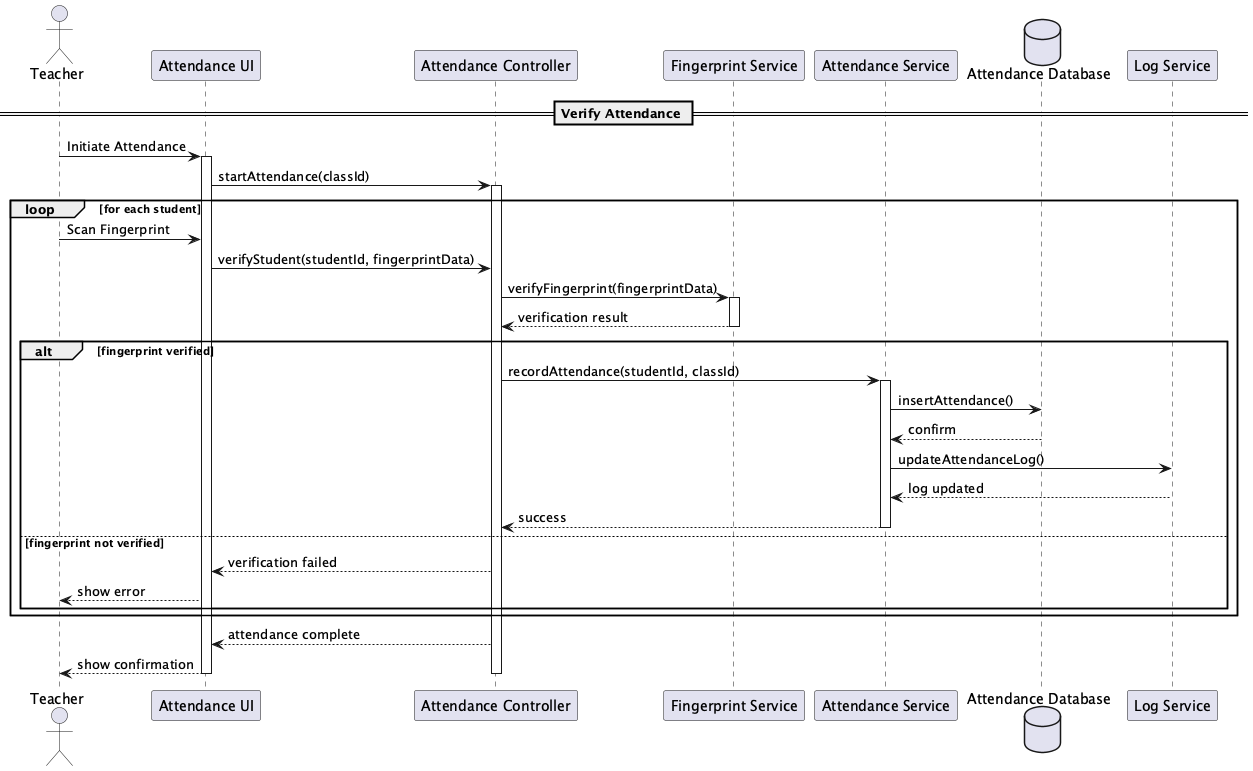

The diagram above was rendered by PlantUML. Its source (embedded in the PNG):
@startuml Attendance Verification Sequence

actor Teacher
participant "Attendance UI" as UI
participant "Attendance Controller" as Ctrl
participant "Fingerprint Service" as FP
participant "Attendance Service" as ASvc
database "Attendance Database" as DB
participant "Log Service" as Log

== Verify Attendance ==
Teacher -> UI: Initiate Attendance
activate UI
UI -> Ctrl: startAttendance(classId)
activate Ctrl

loop for each student
    Teacher -> UI: Scan Fingerprint
    UI -> Ctrl: verifyStudent(studentId, fingerprintData)
    Ctrl -> FP: verifyFingerprint(fingerprintData)
    activate FP
    FP --> Ctrl: verification result
    deactivate FP
    
    alt fingerprint verified
        Ctrl -> ASvc: recordAttendance(studentId, classId)
        activate ASvc
        ASvc -> DB: insertAttendance()
        DB --> ASvc: confirm
        ASvc -> Log: updateAttendanceLog()
        Log --> ASvc: log updated
        ASvc --> Ctrl: success
        deactivate ASvc
    else fingerprint not verified
        Ctrl --> UI: verification failed
        UI --> Teacher: show error
    end
end

Ctrl --> UI: attendance complete
UI --> Teacher: show confirmation
deactivate UI
deactivate Ctrl

@enduml